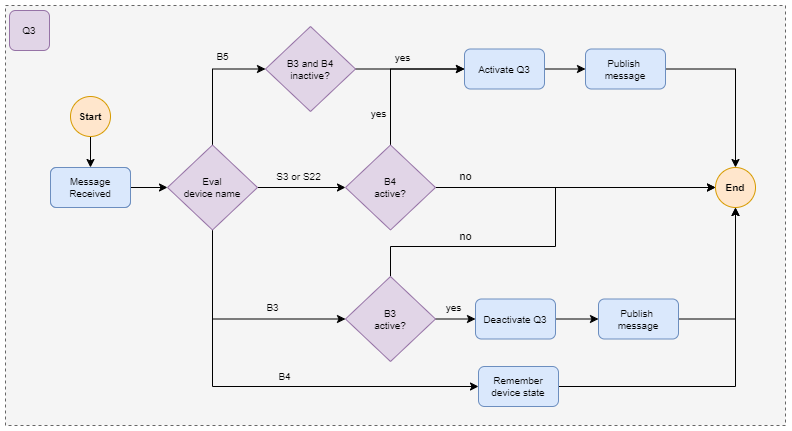

The diagram above was exported from draw.io. Its source (the exported page's mxGraphModel, read from the mxfile embedded in the PNG):
<mxGraphModel dx="1195" dy="609" grid="1" gridSize="10" guides="1" tooltips="1" connect="1" arrows="1" fold="1" page="1" pageScale="1" pageWidth="1169" pageHeight="827" math="0" shadow="0">
  <root>
    <mxCell id="0" />
    <mxCell id="1" parent="0" />
    <mxCell id="2" value="" style="rounded=0;whiteSpace=wrap;html=1;fillColor=#f5f5f5;fontColor=#333333;strokeColor=#666666;dashed=1;fontSize=10;" vertex="1" parent="1">
      <mxGeometry x="80" y="1480" width="780" height="420" as="geometry" />
    </mxCell>
    <mxCell id="3" style="edgeStyle=orthogonalEdgeStyle;rounded=0;orthogonalLoop=1;jettySize=auto;html=1;entryX=0.5;entryY=0;entryDx=0;entryDy=0;fontSize=10;" edge="1" source="4" target="6" parent="1">
      <mxGeometry relative="1" as="geometry" />
    </mxCell>
    <mxCell id="4" value="Start" style="ellipse;whiteSpace=wrap;html=1;aspect=fixed;fillColor=#ffe6cc;strokeColor=#d79b00;fontSize=10;fontStyle=1" vertex="1" parent="1">
      <mxGeometry x="145" y="1571" width="40" height="40" as="geometry" />
    </mxCell>
    <mxCell id="5" style="edgeStyle=orthogonalEdgeStyle;rounded=0;orthogonalLoop=1;jettySize=auto;html=1;entryX=0;entryY=0.5;entryDx=0;entryDy=0;fontSize=10;" edge="1" source="6" target="14" parent="1">
      <mxGeometry relative="1" as="geometry" />
    </mxCell>
    <mxCell id="6" value="Message &lt;br style=&quot;font-size: 10px;&quot;&gt;Received" style="rounded=1;whiteSpace=wrap;html=1;fillColor=#dae8fc;strokeColor=#6c8ebf;fontSize=10;" vertex="1" parent="1">
      <mxGeometry x="125" y="1642" width="80" height="40" as="geometry" />
    </mxCell>
    <mxCell id="7" style="edgeStyle=orthogonalEdgeStyle;rounded=0;orthogonalLoop=1;jettySize=auto;html=1;entryX=0;entryY=0.5;entryDx=0;entryDy=0;fontSize=10;" edge="1" source="14" target="16" parent="1">
      <mxGeometry relative="1" as="geometry">
        <Array as="points">
          <mxPoint x="287" y="1543" />
        </Array>
      </mxGeometry>
    </mxCell>
    <mxCell id="8" value="B5" style="edgeLabel;html=1;align=center;verticalAlign=middle;resizable=0;points=[];labelBackgroundColor=none;fontSize=10;" connectable="0" vertex="1" parent="7">
      <mxGeometry x="-0.1547" y="-2" relative="1" as="geometry">
        <mxPoint x="8" y="-35" as="offset" />
      </mxGeometry>
    </mxCell>
    <mxCell id="9" value="S3 or S22" style="edgeStyle=orthogonalEdgeStyle;rounded=0;orthogonalLoop=1;jettySize=auto;html=1;entryX=0;entryY=0.5;entryDx=0;entryDy=0;labelBackgroundColor=none;fontSize=10;" edge="1" source="14" target="27" parent="1">
      <mxGeometry x="-0.0667" y="11" relative="1" as="geometry">
        <mxPoint as="offset" />
      </mxGeometry>
    </mxCell>
    <mxCell id="10" style="edgeStyle=orthogonalEdgeStyle;rounded=0;orthogonalLoop=1;jettySize=auto;html=1;fontSize=10;entryX=0;entryY=0.5;entryDx=0;entryDy=0;exitX=0.5;exitY=1;exitDx=0;exitDy=0;" edge="1" source="14" target="31" parent="1">
      <mxGeometry relative="1" as="geometry">
        <Array as="points">
          <mxPoint x="287" y="1794" />
        </Array>
      </mxGeometry>
    </mxCell>
    <mxCell id="11" value="B3" style="edgeLabel;html=1;align=center;verticalAlign=middle;resizable=0;points=[];labelBackgroundColor=none;fontSize=10;" vertex="1" connectable="0" parent="10">
      <mxGeometry x="0.2889" y="1" relative="1" as="geometry">
        <mxPoint x="5" y="-11" as="offset" />
      </mxGeometry>
    </mxCell>
    <mxCell id="12" style="edgeStyle=orthogonalEdgeStyle;rounded=0;orthogonalLoop=1;jettySize=auto;html=1;entryX=0;entryY=0.5;entryDx=0;entryDy=0;fontSize=10;" edge="1" source="14" target="37" parent="1">
      <mxGeometry relative="1" as="geometry">
        <Array as="points">
          <mxPoint x="287" y="1861" />
        </Array>
      </mxGeometry>
    </mxCell>
    <mxCell id="13" value="B4" style="edgeLabel;html=1;align=center;verticalAlign=middle;resizable=0;points=[];labelBackgroundColor=none;fontSize=10;" vertex="1" connectable="0" parent="12">
      <mxGeometry x="0.3146" relative="1" as="geometry">
        <mxPoint x="-49" y="-10" as="offset" />
      </mxGeometry>
    </mxCell>
    <mxCell id="14" value="Eval &lt;br style=&quot;font-size: 10px;&quot;&gt;device name&lt;br style=&quot;font-size: 10px;&quot;&gt;" style="rhombus;whiteSpace=wrap;html=1;fontSize=10;fillColor=#e1d5e7;strokeColor=#9673a6;" vertex="1" parent="1">
      <mxGeometry x="242" y="1619.5" width="90" height="85" as="geometry" />
    </mxCell>
    <mxCell id="15" value="yes" style="edgeStyle=orthogonalEdgeStyle;rounded=0;orthogonalLoop=1;jettySize=auto;html=1;entryX=0;entryY=0.5;entryDx=0;entryDy=0;labelBackgroundColor=none;fontSize=10;" edge="1" source="16" target="19" parent="1">
      <mxGeometry x="-0.1424" y="12" relative="1" as="geometry">
        <mxPoint as="offset" />
      </mxGeometry>
    </mxCell>
    <mxCell id="16" value="B3 and B4 inactive?" style="rhombus;whiteSpace=wrap;html=1;fontSize=10;fillColor=#e1d5e7;strokeColor=#9673a6;" vertex="1" parent="1">
      <mxGeometry x="340" y="1501" width="90" height="85" as="geometry" />
    </mxCell>
    <mxCell id="17" value="Message &lt;br style=&quot;font-size: 10px;&quot;&gt;Received" style="rounded=1;whiteSpace=wrap;html=1;fillColor=#dae8fc;strokeColor=#6c8ebf;fontSize=10;" vertex="1" parent="1">
      <mxGeometry x="125" y="1642" width="80" height="40" as="geometry" />
    </mxCell>
    <mxCell id="18" style="edgeStyle=orthogonalEdgeStyle;rounded=0;orthogonalLoop=1;jettySize=auto;html=1;fontSize=10;" edge="1" source="19" target="21" parent="1">
      <mxGeometry relative="1" as="geometry" />
    </mxCell>
    <mxCell id="19" value="Activate Q3" style="rounded=1;whiteSpace=wrap;html=1;fillColor=#dae8fc;strokeColor=#6c8ebf;fontSize=10;" vertex="1" parent="1">
      <mxGeometry x="539" y="1523.5" width="80" height="40" as="geometry" />
    </mxCell>
    <mxCell id="20" style="edgeStyle=orthogonalEdgeStyle;rounded=0;orthogonalLoop=1;jettySize=auto;html=1;" edge="1" source="21" target="38" parent="1">
      <mxGeometry relative="1" as="geometry" />
    </mxCell>
    <mxCell id="21" value="Publish&amp;nbsp;&lt;br style=&quot;font-size: 10px;&quot;&gt;message" style="rounded=1;whiteSpace=wrap;html=1;fillColor=#dae8fc;strokeColor=#6c8ebf;fontSize=10;" vertex="1" parent="1">
      <mxGeometry x="660" y="1523.5" width="80" height="40" as="geometry" />
    </mxCell>
    <mxCell id="22" value="Q3" style="rounded=1;whiteSpace=wrap;html=1;fontSize=10;fillColor=#e1d5e7;strokeColor=#9673a6;" vertex="1" parent="1">
      <mxGeometry x="84" y="1485" width="40" height="40" as="geometry" />
    </mxCell>
    <mxCell id="23" style="edgeStyle=orthogonalEdgeStyle;rounded=0;orthogonalLoop=1;jettySize=auto;html=1;entryX=0;entryY=0.5;entryDx=0;entryDy=0;fontSize=10;" edge="1" source="27" target="19" parent="1">
      <mxGeometry relative="1" as="geometry">
        <Array as="points">
          <mxPoint x="465" y="1543" />
        </Array>
      </mxGeometry>
    </mxCell>
    <mxCell id="24" value="yes" style="edgeLabel;html=1;align=center;verticalAlign=middle;resizable=0;points=[];labelBackgroundColor=none;fontSize=10;" vertex="1" connectable="0" parent="23">
      <mxGeometry x="-0.6344" y="2" relative="1" as="geometry">
        <mxPoint x="-10" y="-4" as="offset" />
      </mxGeometry>
    </mxCell>
    <mxCell id="25" style="edgeStyle=orthogonalEdgeStyle;rounded=0;orthogonalLoop=1;jettySize=auto;html=1;entryX=0;entryY=0.5;entryDx=0;entryDy=0;" edge="1" source="27" target="38" parent="1">
      <mxGeometry relative="1" as="geometry" />
    </mxCell>
    <mxCell id="26" value="no" style="edgeLabel;html=1;align=center;verticalAlign=middle;resizable=0;points=[];labelBackgroundColor=none;" vertex="1" connectable="0" parent="25">
      <mxGeometry x="-0.4367" y="-1" relative="1" as="geometry">
        <mxPoint x="-50" y="-12" as="offset" />
      </mxGeometry>
    </mxCell>
    <mxCell id="27" value="B4&lt;br style=&quot;font-size: 10px;&quot;&gt;active?" style="rhombus;whiteSpace=wrap;html=1;fontSize=10;fillColor=#e1d5e7;strokeColor=#9673a6;" vertex="1" parent="1">
      <mxGeometry x="420" y="1619.5" width="90" height="85" as="geometry" />
    </mxCell>
    <mxCell id="28" value="yes" style="edgeStyle=orthogonalEdgeStyle;rounded=0;orthogonalLoop=1;jettySize=auto;html=1;entryX=0;entryY=0.5;entryDx=0;entryDy=0;fontSize=10;labelBackgroundColor=none;" edge="1" source="31" target="33" parent="1">
      <mxGeometry x="-0.0698" y="13" relative="1" as="geometry">
        <mxPoint y="1" as="offset" />
      </mxGeometry>
    </mxCell>
    <mxCell id="29" style="edgeStyle=orthogonalEdgeStyle;rounded=0;orthogonalLoop=1;jettySize=auto;html=1;entryX=0;entryY=0.5;entryDx=0;entryDy=0;" edge="1" source="31" target="38" parent="1">
      <mxGeometry relative="1" as="geometry">
        <Array as="points">
          <mxPoint x="465" y="1721" />
          <mxPoint x="630" y="1721" />
          <mxPoint x="630" y="1662" />
        </Array>
      </mxGeometry>
    </mxCell>
    <mxCell id="30" value="no" style="edgeLabel;html=1;align=center;verticalAlign=middle;resizable=0;points=[];labelBackgroundColor=none;" vertex="1" connectable="0" parent="29">
      <mxGeometry x="-0.616" relative="1" as="geometry">
        <mxPoint x="25" y="-10" as="offset" />
      </mxGeometry>
    </mxCell>
    <mxCell id="31" value="B3 &lt;br style=&quot;font-size: 10px;&quot;&gt;active?" style="rhombus;whiteSpace=wrap;html=1;fontSize=10;fillColor=#e1d5e7;strokeColor=#9673a6;" vertex="1" parent="1">
      <mxGeometry x="420" y="1751" width="90" height="85" as="geometry" />
    </mxCell>
    <mxCell id="32" style="edgeStyle=orthogonalEdgeStyle;rounded=0;orthogonalLoop=1;jettySize=auto;html=1;entryX=0;entryY=0.5;entryDx=0;entryDy=0;fontSize=10;" edge="1" source="33" target="35" parent="1">
      <mxGeometry relative="1" as="geometry" />
    </mxCell>
    <mxCell id="33" value="Deactivate Q3" style="rounded=1;whiteSpace=wrap;html=1;fillColor=#dae8fc;strokeColor=#6c8ebf;fontSize=10;" vertex="1" parent="1">
      <mxGeometry x="550" y="1773.5" width="80" height="40" as="geometry" />
    </mxCell>
    <mxCell id="34" style="edgeStyle=orthogonalEdgeStyle;rounded=0;orthogonalLoop=1;jettySize=auto;html=1;entryX=0.5;entryY=1;entryDx=0;entryDy=0;" edge="1" source="35" target="38" parent="1">
      <mxGeometry relative="1" as="geometry" />
    </mxCell>
    <mxCell id="35" value="Publish&amp;nbsp;&lt;br style=&quot;font-size: 10px;&quot;&gt;message" style="rounded=1;whiteSpace=wrap;html=1;fillColor=#dae8fc;strokeColor=#6c8ebf;fontSize=10;" vertex="1" parent="1">
      <mxGeometry x="673" y="1773.5" width="80" height="40" as="geometry" />
    </mxCell>
    <mxCell id="36" style="edgeStyle=orthogonalEdgeStyle;rounded=0;orthogonalLoop=1;jettySize=auto;html=1;entryX=0.5;entryY=1;entryDx=0;entryDy=0;" edge="1" source="37" target="38" parent="1">
      <mxGeometry relative="1" as="geometry" />
    </mxCell>
    <mxCell id="37" value="Remember device state" style="rounded=1;whiteSpace=wrap;html=1;fillColor=#dae8fc;strokeColor=#6c8ebf;fontSize=10;" vertex="1" parent="1">
      <mxGeometry x="553" y="1841" width="80" height="40" as="geometry" />
    </mxCell>
    <mxCell id="38" value="End" style="ellipse;whiteSpace=wrap;html=1;aspect=fixed;fillColor=#ffe6cc;strokeColor=#d79b00;fontSize=10;fontStyle=1" vertex="1" parent="1">
      <mxGeometry x="790" y="1642" width="40" height="40" as="geometry" />
    </mxCell>
  </root>
</mxGraphModel>